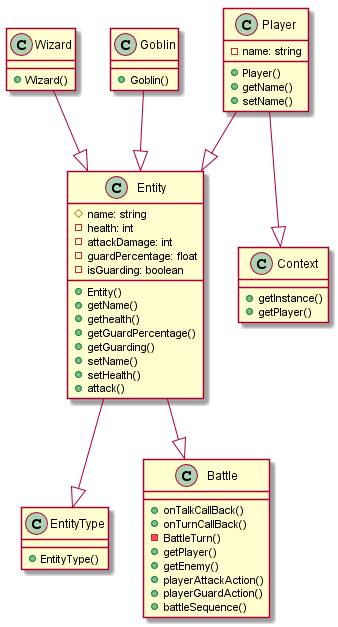

The diagram above was rendered by PlantUML. Its source (embedded in the PNG):
@startuml Test
scale 1
class Player {
    -name: string
    +Player()
    +getName()
    +setName()
}

class Entity {
    #name: string
    -health: int
    -attackDamage: int
    -guardPercentage: float
    -isGuarding: boolean
    +Entity()
    +getName()
    +gethealth()
    +getGuardPercentage()
    +getGuarding()
    +setName()
    +setHealth()
    +attack()
}

class EntityType {
    +EntityType()
}

class Battle {
    +onTalkCallBack()
    +onTurnCallBack()
    -BattleTurn()
    +getPlayer()
    +getEnemy()
    +playerAttackAction()
    +playerGuardAction()
    +battleSequence()
}

class Wizard {
    +Wizard()
}

class Goblin {
    +Goblin()
}

class Context {
    +getInstance()
    +getPlayer()
}

Goblin --|> Entity
Wizard --|> Entity
Player --|> Entity
Player --|> Context
Entity --|> EntityType
Entity --|> Battle

@enduml